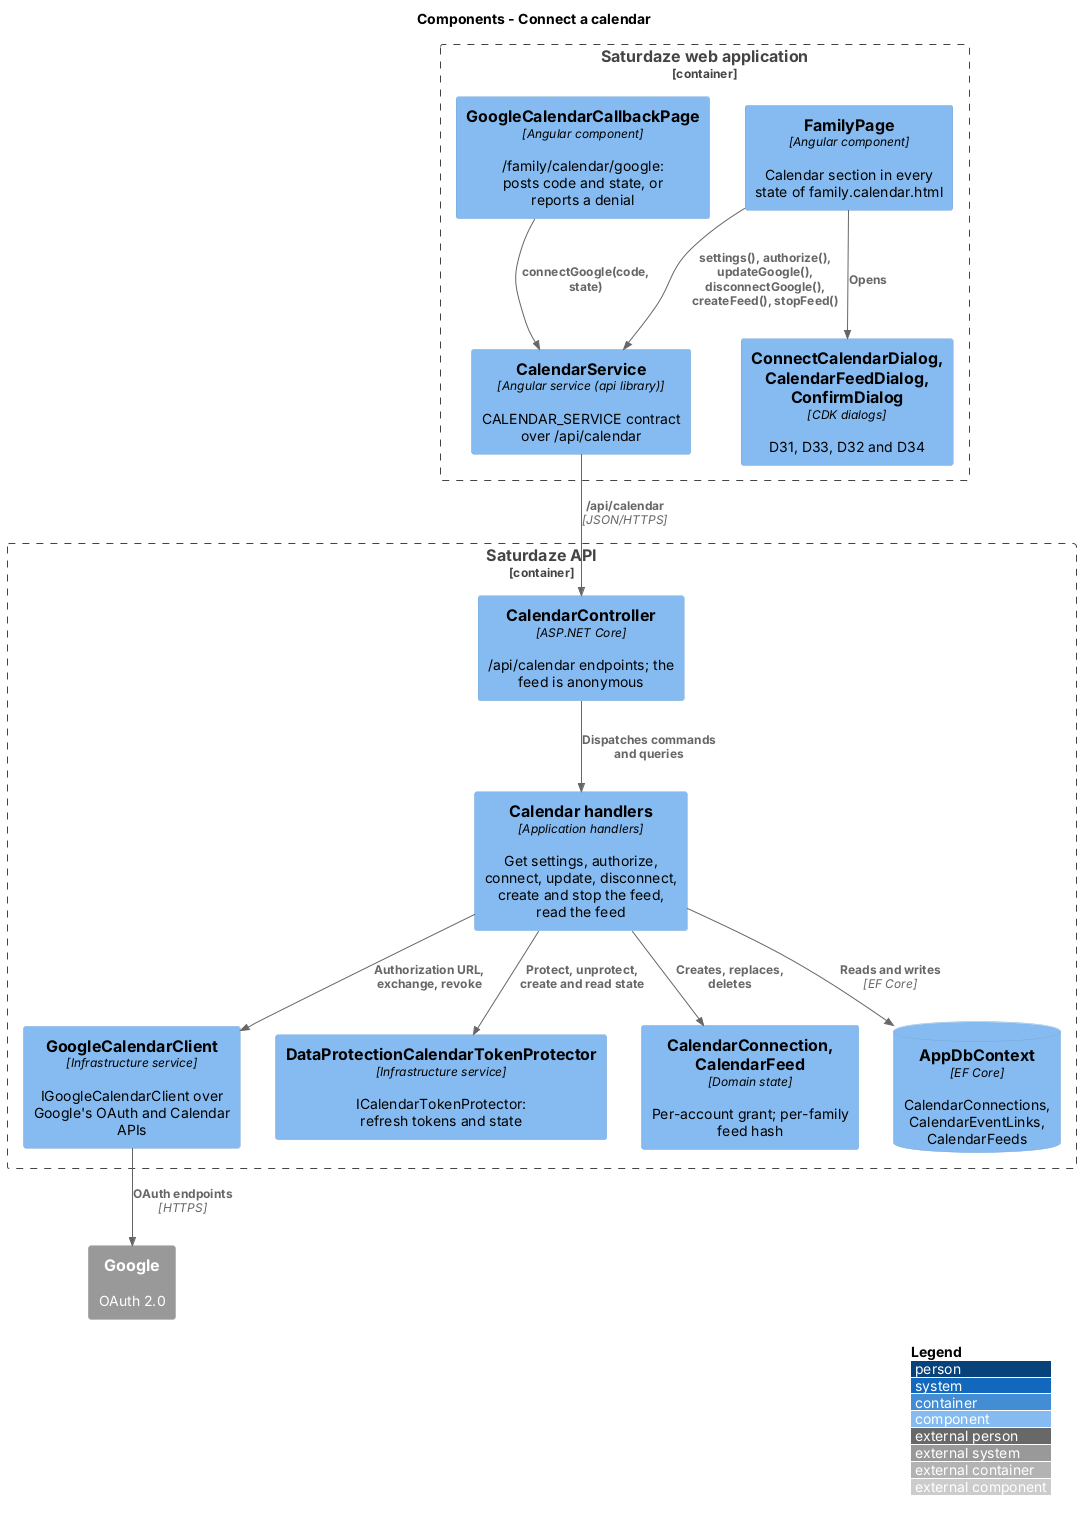

The diagram above was rendered by PlantUML. Its source (embedded in the PNG):
@startuml
!include <C4/C4_Component>
LAYOUT_WITH_LEGEND()
title Components - Connect a calendar

Container_Boundary(web, "Saturdaze web application") {
  Component(page, "FamilyPage", "Angular component", "Calendar section in every state of family.calendar.html")
  Component(callback, "GoogleCalendarCallbackPage", "Angular component", "/family/calendar/google: posts code and state, or reports a denial")
  Component(dialogs, "ConnectCalendarDialog, CalendarFeedDialog, ConfirmDialog", "CDK dialogs", "D31, D33, D32 and D34")
  Component(svc, "CalendarService", "Angular service (api library)", "CALENDAR_SERVICE contract over /api/calendar")
}
Container_Boundary(api, "Saturdaze API") {
  Component(controller, "CalendarController", "ASP.NET Core", "/api/calendar endpoints; the feed is anonymous")
  Component(handlers, "Calendar handlers", "Application handlers", "Get settings, authorize, connect, update, disconnect, create and stop the feed, read the feed")
  Component(client, "GoogleCalendarClient", "Infrastructure service", "IGoogleCalendarClient over Google's OAuth and Calendar APIs")
  Component(protector, "DataProtectionCalendarTokenProtector", "Infrastructure service", "ICalendarTokenProtector: refresh tokens and state")
  Component(entities, "CalendarConnection, CalendarFeed", "Domain state", "Per-account grant; per-family feed hash")
  ComponentDb(db, "AppDbContext", "EF Core", "CalendarConnections, CalendarEventLinks, CalendarFeeds")
}
System_Ext(google, "Google", "OAuth 2.0")
Rel(page, dialogs, "Opens")
Rel(page, svc, "settings(), authorize(), updateGoogle(), disconnectGoogle(), createFeed(), stopFeed()")
Rel(callback, svc, "connectGoogle(code, state)")
Rel(svc, controller, "/api/calendar", "JSON/HTTPS")
Rel(controller, handlers, "Dispatches commands and queries")
Rel(handlers, client, "Authorization URL, exchange, revoke")
Rel(client, google, "OAuth endpoints", "HTTPS")
Rel(handlers, protector, "Protect, unprotect, create and read state")
Rel(handlers, entities, "Creates, replaces, deletes")
Rel(handlers, db, "Reads and writes", "EF Core")
@enduml